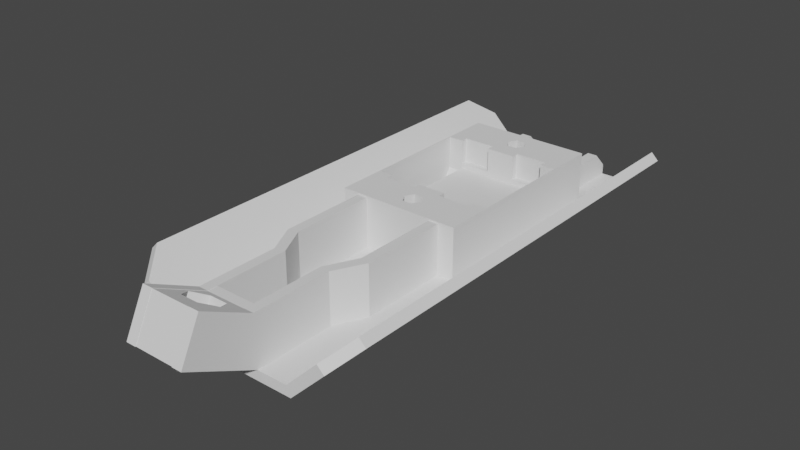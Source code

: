 # Source: FootBracket.blend  (saved by Blender 3.3.6; exported with 4.5.12 LTS)
import bpy
from mathutils import Matrix  # noqa: F401  (used for matrix-valued properties, if any)

bpy.ops.wm.read_factory_settings(use_empty=True)
scene = bpy.context.scene
scene.name = 'Scene'

# ---- collections
col_footbracket = bpy.data.collections.new('FootBracket'); scene.collection.children.link(col_footbracket)

# ---- materials (node trees are filled in below, after node groups)
mat_stldefaultmaterial = bpy.data.materials.new('STLDefaultMaterial')
mat_stldefaultmaterial.use_transparent_shadow = False

# ---- material node trees

# ---- world
world_world = bpy.data.worlds.new('World'); scene.world = world_world
world_world.use_nodes = True; world_world.node_tree.nodes.clear()
_N = world_world.node_tree.nodes; _L = world_world.node_tree.links
n0 = _N.new('ShaderNodeOutputWorld'); n0.name = 'World Output'; n0.location = (300, 300)
n1 = _N.new('ShaderNodeBackground'); n1.name = 'Background'; n1.location = (10, 300)
n1.inputs[0].default_value = (0.05088, 0.05088, 0.05088, 1.0)
_L.new(n1.outputs[0], n0.inputs[0])
n0.is_active_output = True
world_world.color = (0.05088, 0.05088, 0.05088)
world_world.use_sun_shadow = False
world_world.sun_shadow_jitter_overblur = 0.0

# ---- meshes
me_footbracket = bpy.data.meshes.new('FootBracket')
me_footbracket.from_pydata([(4.0, -43.53, -27.0), (4.0, -43.53, -17.01), (7.0, -37.53, -17.01), (7.0, -37.53, -27.0), (4.0, -59.99, -17.06), (4.0, -60.0, -17.01), (4.0, -58.04, -27.0), (4.0, -58.06, -17.06), (7.0, 20.29, -17.3), (7.0, 25.0, -22.0), (7.0, 25.0, -27.0), (7.0, 20.29, -27.0), (4.0, -73.92, -19.97), (4.0, -60.02, -26.91), (4.0, -60.0, -27.0), (4.0, -60.0, -27.0), (4.0, -60.0, -27.0), (4.0, -74.0, -20.0), (4.0, -62.0, -16.0), (4.0, -61.99, -16.08), (4.0, -69.97, -12.08), (4.0, -70.0, -12.0), (4.0, -60.01, -17.06), (4.0, -59.97, -26.94), (4.0, -59.85, -27.0), (7.0, -20.29, -17.01), (7.0, -20.29, -27.0), (7.0, 32.0, -27.0), (7.0, 32.0, -22.0), (7.0, 35.0, -25.0), (7.0, 35.0, -28.0), (7.0, 35.0, -28.0), (7.0, 35.0, -27.0), (-7.0, -37.53, -27.0), (-7.0, -37.53, -17.01), (-4.0, -43.53, -17.01), (-4.0, -43.53, -27.0), (-4.0, -58.06, -17.06), (-4.0, -58.04, -27.0), (-4.0, -60.0, -17.01), (-4.0, -59.99, -17.06), (-7.0, 25.0, -27.0), (-7.0, 25.0, -22.0), (-7.0, 20.29, -17.3), (-7.0, 20.29, -27.0), (-4.0, -69.97, -12.08), (-4.0, -61.99, -16.08), (-4.0, -62.0, -16.0), (-4.0, -74.0, -20.0), (-4.0, -60.0, -27.0), (-4.0, -60.0, -27.0), (-4.0, -60.02, -26.91), (-4.0, -73.92, -19.97), (-4.0, -70.0, -12.0), (-4.0, -60.01, -17.06), (-4.0, -60.0, -27.0), (-4.0, -59.85, -27.0), (-4.0, -59.97, -26.94), (-7.0, -20.29, -27.0), (-7.0, -20.29, -17.01), (-7.0, 35.0, -28.0), (-7.0, 35.0, -28.0), (-7.0, 35.0, -25.0), (-7.0, 32.0, -22.0), (-7.0, 32.0, -27.0), (-7.0, 35.0, -27.0), (9.0, -38.0, -27.0), (9.0, -38.0, -17.01), (6.0, -44.0, -17.01), (6.0, -44.0, -27.0), (6.0, -60.0, -17.01), (6.0, -58.18, -27.0), (9.0, 25.0, -27.0), (9.0, 25.0, -22.0), (9.0, 20.29, -17.3), (9.0, 20.29, -27.0), (6.0, -60.0, -27.0), (6.0, -60.0, -27.0), (6.0, -62.0, -16.0), (6.0, -70.0, -12.0), (6.0, -74.0, -20.0), (6.0, -60.0, -27.0), (9.0, -20.29, -27.0), (9.0, -20.29, -17.01), (9.0, 35.0, -27.0), (9.0, 35.0, -28.0), (9.0, 35.0, -28.0), (9.0, 35.0, -25.0), (9.0, 32.0, -22.0), (9.0, 32.0, -27.0), (-6.0, -44.0, -27.0), (-6.0, -44.0, -17.01), (-9.0, -38.0, -17.01), (-9.0, -38.0, -27.0), (-6.0, -60.0, -17.01), (-6.0, -58.18, -27.0), (-9.0, 20.29, -27.0), (-9.0, 20.29, -17.3), (-9.0, 25.0, -22.0), (-9.0, 25.0, -27.0), (-6.0, -60.0, -27.0), (-6.0, -60.0, -27.0), (-6.0, -74.0, -20.0), (-6.0, -70.0, -12.0), (-6.0, -62.0, -16.0), (-9.0, -20.29, -17.01), (-9.0, -20.29, -27.0), (-9.0, 32.0, -27.0), (-9.0, 32.0, -22.0), (-9.0, 35.0, -25.0), (-9.0, 35.0, -28.0), (-9.0, 35.0, -28.0), (-9.0, 35.0, -27.0), (-12.29, -20.29, -16.71), (-12.29, 20.29, -16.71), (-12.29, 20.29, -26.71), (-12.29, -20.29, -26.71), (12.29, 20.29, -26.71), (12.29, 20.29, -16.71), (12.29, -20.29, -16.71), (12.29, -20.29, -26.71), (-9.187, -12.09, -16.71), (-9.145, -10.64, -16.71), (-12.11, -10.61, -16.71), (-12.11, 10.61, -16.71), (-9.145, 10.64, -16.71), (-9.187, 12.09, -16.71), (1.9, -16.0, -16.71), (0.95, -17.65, -16.71), (-0.95, -17.65, -16.71), (-1.9, -16.0, -16.71), (-0.95, -14.35, -16.71), (-2.813, -12.09, -16.71), (0.95, -14.35, -16.71), (9.187, 12.09, -16.71), (9.145, 10.64, -16.71), (12.11, 10.61, -16.71), (2.855, -10.64, -16.71), (-2.855, -10.64, -16.71), (2.813, -12.09, -16.71), (12.11, -10.61, -16.71), (9.145, -10.64, -16.71), (9.187, -12.09, -16.71), (-1.9, 16.0, -16.71), (-2.813, 12.09, -16.71), (-0.95, 14.35, -16.71), (0.95, 14.35, -16.71), (-2.855, 10.64, -16.71), (2.855, 10.64, -16.71), (2.813, 12.09, -16.71), (-0.95, 17.65, -16.71), (1.9, 16.0, -16.71), (0.95, 17.65, -16.71), (-6.463e-05, -20.29, -27.0), (12.0, -20.29, -27.0), (-12.0, -20.29, -27.0), (12.0, 20.29, -27.0), (-12.0, 20.29, -27.0), (-6.463e-05, 20.29, -27.0), (-2.855, 10.64, -21.55), (2.855, 10.64, -21.55), (-2.855, -10.64, -21.55), (2.855, -10.64, -21.55), (2.9, -10.61, -22.61), (-2.9, -10.61, -22.61), (12.11, 10.61, -22.5), (12.1, 10.61, -23.23), (12.1, -10.61, -23.23), (12.11, -10.61, -22.5), (-9.145, 10.64, -21.55), (-9.055, 10.64, -22.55), (-2.9, 10.61, -22.61), (-12.09, 8.186, -26.91), (-12.0, 8.125, -27.0), (-9.008, 8.125, -27.0), (-9.003, 10.61, -23.23), (-12.1, 10.61, -23.23), (2.9, 10.61, -22.61), (9.055, 10.64, -22.55), (9.145, 10.64, -21.55), (-2.813, 12.09, -21.59), (-9.187, 12.09, -21.59), (9.187, 12.09, -21.59), (2.813, 12.09, -21.59), (-9.145, -10.64, -21.55), (-9.187, -12.09, -21.59), (-2.813, -12.09, -21.59), (9.145, -10.64, -21.55), (2.813, -12.09, -21.59), (9.187, -12.09, -21.59), (-12.11, -10.61, -21.5), (-12.11, 10.61, -21.5), (12.11, -10.61, -21.5), (12.11, 10.61, -21.5), (-9.003, -10.61, -23.23), (-9.008, -8.125, -27.0), (-12.11, -10.61, -22.5), (-12.1, -10.61, -23.23), (-12.11, 10.61, -22.5), (12.0, -8.125, -27.0), (9.008, -8.125, -27.0), (9.003, -10.61, -23.23), (12.09, -8.186, -26.91), (-9.055, -10.64, -22.55), (9.008, 8.125, -27.0), (12.0, 8.125, -27.0), (12.09, 8.186, -26.91), (9.003, 10.61, -23.23), (9.055, -10.64, -22.55), (-12.0, -8.125, -27.0), (-12.09, -8.186, -26.91), (-0.95, -69.44, -22.21), (0.95, -69.44, -22.21), (-1.9, -67.97, -22.94), (-0.95, -66.5, -23.68), (1.9, -67.97, -22.94), (0.95, -66.5, -23.68), (2.182, -61.99, -16.08), (3.5, -64.03, -15.05), (-3.5, -64.03, -15.05), (-2.895, -63.09, -15.52), (1.75, -66.74, -13.7), (-1.75, -66.74, -13.7), (1.75, -61.32, -16.41), (-1.75, -61.32, -16.41), (-6.463e-05, -58.04, -27.0), (-6.463e-05, -59.85, -27.0), (1.75, 19.03, -29.0), (-6.69e-05, 19.03, -29.0), (-6.69e-05, 35.0, -29.0), (12.83, 35.0, -29.0), (12.83, -60.0, -29.0), (-6.69e-05, -60.0, -29.0), (-6.69e-05, -19.03, -29.0), (1.75, -19.03, -29.0), (3.5, -16.0, -29.0), (3.5, 16.0, -29.0), (1.75, -12.97, -29.0), (-6.69e-05, -12.97, -29.0), (-6.69e-05, 12.97, -29.0), (1.75, 12.97, -29.0), (23.41, -55.0, -18.41), (19.88, -60.0, -21.95), (19.88, 35.0, -21.95), (23.41, 30.0, -18.41), (-1.75, 12.97, -29.0), (-1.75, -12.97, -29.0), (-3.5, 16.0, -29.0), (-3.5, -16.0, -29.0), (-1.75, 19.03, -29.0), (-12.83, -60.0, -29.0), (-12.83, 35.0, -29.0), (-1.75, -19.03, -29.0), (-23.41, -55.0, -18.41), (-23.41, 30.0, -18.41), (-19.88, 35.0, -21.95), (-19.88, -60.0, -21.95), (-6.463e-05, -60.0, -27.0), (12.0, -60.0, -27.0), (-6.463e-05, 35.0, -27.0), (12.0, 35.0, -27.0), (18.46, -60.0, -20.54), (22.0, -55.0, -17.0), (22.0, 30.0, -17.0), (18.46, 35.0, -20.54), (-12.0, 35.0, -27.0), (-12.0, -60.0, -27.0), (-18.46, 35.0, -20.54), (-22.0, 30.0, -17.0), (-22.0, -55.0, -17.0), (-18.46, -60.0, -20.54), (-0.95, -17.65, -26.0), (-1.9, -16.0, -26.0), (0.95, -17.65, -26.0), (1.9, -16.0, -26.0), (0.95, -14.35, -26.0), (-0.95, -14.35, -26.0), (-1.75, -19.03, -28.0), (-3.5, -16.0, -28.0), (1.75, -19.03, -28.0), (3.5, -16.0, -28.0), (1.75, -12.97, -28.0), (-1.75, -12.97, -28.0), (-0.95, 14.35, -26.0), (-1.9, 16.0, -26.0), (0.95, 14.35, -26.0), (1.9, 16.0, -26.0), (0.95, 17.65, -26.0), (-0.95, 17.65, -26.0), (-1.75, 12.97, -28.0), (-3.5, 16.0, -28.0), (1.75, 12.97, -28.0), (3.5, 16.0, -28.0), (1.75, 19.03, -28.0), (-1.75, 19.03, -28.0), (-0.95, -64.98, -20.63), (-1.9, -66.45, -19.89), (0.95, -64.98, -20.63), (1.9, -66.45, -19.89), (0.95, -67.92, -19.16), (-0.95, -67.92, -19.16), (-1.75, -62.84, -19.46), (-3.5, -65.55, -18.11), (1.75, -62.84, -19.46), (3.5, -65.55, -18.11), (1.75, -68.26, -16.75), (-1.75, -68.26, -16.75)], [], [(0, 1, 2), (0, 2, 3), (4, 5, 1), (1, 0, 6), (7, 4, 1), (1, 6, 7), (8, 9, 10), (8, 10, 11), (12, 13, 14), (15, 16, 17), (12, 14, 15), (18, 19, 20), (12, 15, 17), (21, 18, 20), (20, 12, 17), (17, 21, 20), (22, 19, 18), (18, 5, 4), (18, 4, 22), (13, 23, 24), (13, 24, 14), (3, 2, 25), (3, 25, 26), (27, 28, 29), (29, 30, 31), (32, 27, 29), (29, 31, 32), (10, 9, 28), (10, 28, 27), (33, 34, 35), (33, 35, 36), (37, 38, 36), (35, 39, 40), (37, 36, 35), (37, 35, 40), (41, 42, 43), (41, 43, 44), (45, 46, 47), (48, 49, 50), (50, 51, 52), (45, 47, 53), (48, 50, 52), (52, 45, 53), (53, 48, 52), (46, 54, 40), (40, 39, 47), (40, 47, 46), (55, 56, 57), (51, 50, 55), (55, 57, 51), (58, 59, 34), (58, 34, 33), (60, 61, 62), (62, 63, 64), (65, 60, 62), (62, 64, 65), (64, 63, 42), (64, 42, 41), (66, 67, 68), (66, 68, 69), (69, 68, 70), (69, 70, 71), (72, 73, 74), (72, 74, 75), (76, 77, 78), (78, 79, 80), (80, 81, 76), (76, 78, 80), (71, 70, 78), (71, 78, 77), (82, 83, 67), (82, 67, 66), (84, 85, 86), (87, 88, 89), (84, 86, 87), (87, 89, 84), (89, 88, 73), (89, 73, 72), (90, 91, 92), (90, 92, 93), (94, 91, 90), (94, 90, 95), (96, 97, 98), (96, 98, 99), (100, 101, 102), (102, 103, 104), (102, 104, 100), (104, 94, 95), (104, 95, 100), (92, 105, 106), (92, 106, 93), (107, 108, 109), (109, 110, 111), (112, 107, 109), (109, 111, 112), (99, 98, 108), (99, 108, 107), (80, 17, 16), (80, 16, 81), (21, 17, 80), (21, 80, 79), (2, 1, 68), (2, 68, 67), (25, 2, 67), (25, 67, 83), (1, 5, 70), (1, 70, 68), (74, 73, 9), (74, 9, 8), (5, 18, 78), (5, 78, 70), (18, 21, 79), (18, 79, 78), (30, 29, 87), (30, 87, 86), (29, 28, 88), (29, 88, 87), (28, 9, 73), (28, 73, 88), (31, 30, 86), (31, 86, 85), (48, 102, 101), (48, 101, 49), (48, 53, 103), (48, 103, 102), (35, 34, 92), (35, 92, 91), (92, 34, 59), (92, 59, 105), (39, 35, 91), (39, 91, 94), (43, 42, 98), (43, 98, 97), (47, 39, 94), (47, 94, 104), (53, 47, 104), (53, 104, 103), (62, 61, 110), (62, 110, 109), (63, 62, 109), (63, 109, 108), (42, 63, 108), (42, 108, 98), (111, 110, 61), (111, 61, 60), (113, 114, 115), (113, 115, 116), (117, 118, 119), (117, 119, 120), (121, 122, 123), (124, 125, 126), (124, 126, 114), (119, 127, 128), (119, 128, 129), (124, 114, 113), (123, 124, 113), (113, 119, 129), (130, 131, 132), (113, 129, 130), (121, 123, 113), (130, 132, 121), (121, 113, 130), (133, 127, 119), (118, 134, 135), (118, 135, 136), (132, 131, 133), (137, 138, 132), (139, 137, 132), (132, 133, 119), (119, 118, 136), (140, 141, 142), (119, 136, 140), (139, 132, 119), (119, 140, 142), (119, 142, 139), (143, 126, 144), (143, 144, 145), (146, 145, 144), (144, 147, 148), (149, 134, 118), (144, 148, 149), (146, 144, 149), (114, 126, 143), (114, 143, 150), (146, 149, 118), (151, 146, 118), (118, 114, 150), (152, 151, 118), (118, 150, 152), (25, 83, 119), (119, 113, 105), (59, 58, 153), (119, 105, 59), (153, 26, 25), (25, 119, 59), (25, 59, 153), (82, 154, 120), (120, 119, 83), (120, 83, 82), (113, 116, 155), (155, 106, 105), (155, 105, 113), (118, 117, 156), (156, 75, 74), (156, 74, 118), (96, 157, 115), (115, 114, 97), (115, 97, 96), (97, 114, 118), (118, 74, 8), (8, 11, 158), (158, 44, 43), (43, 97, 118), (8, 158, 43), (118, 8, 43), (147, 159, 160), (147, 160, 148), (161, 162, 163), (161, 163, 164), (165, 166, 167), (165, 167, 168), (169, 170, 171), (169, 171, 159), (172, 173, 174), (174, 175, 176), (174, 176, 172), (160, 177, 178), (160, 178, 179), (169, 159, 180), (169, 180, 181), (160, 179, 182), (160, 182, 183), (161, 184, 185), (161, 185, 186), (187, 162, 188), (187, 188, 189), (123, 190, 191), (123, 191, 124), (192, 187, 141), (192, 141, 140), (193, 192, 140), (193, 140, 136), (124, 191, 169), (124, 169, 125), (135, 179, 193), (135, 193, 136), (184, 190, 123), (184, 123, 122), (149, 183, 182), (149, 182, 134), (126, 181, 180), (126, 180, 144), (180, 159, 147), (180, 147, 144), (125, 169, 181), (125, 181, 126), (182, 179, 135), (182, 135, 134), (148, 160, 183), (148, 183, 149), (189, 188, 139), (189, 139, 142), (186, 185, 121), (186, 121, 132), (121, 185, 184), (121, 184, 122), (161, 186, 132), (161, 132, 138), (139, 188, 162), (139, 162, 137), (187, 189, 142), (187, 142, 141), (194, 175, 174), (194, 174, 195), (196, 197, 176), (196, 176, 198), (199, 200, 201), (201, 167, 202), (201, 202, 199), (198, 176, 175), (198, 175, 170), (170, 175, 194), (170, 194, 203), (203, 194, 197), (203, 197, 196), (204, 205, 206), (206, 166, 207), (206, 207, 204), (178, 207, 166), (178, 166, 165), (168, 167, 201), (168, 201, 208), (208, 201, 207), (208, 207, 178), (204, 207, 201), (204, 201, 200), (167, 166, 206), (167, 206, 202), (195, 209, 210), (210, 197, 194), (210, 194, 195), (172, 176, 197), (172, 197, 210), (159, 171, 177), (159, 177, 160), (162, 161, 138), (162, 138, 137), (184, 203, 196), (184, 196, 190), (191, 198, 170), (191, 170, 169), (190, 196, 198), (190, 198, 191), (192, 168, 208), (192, 208, 187), (179, 178, 165), (179, 165, 193), (193, 165, 168), (193, 168, 192), (163, 208, 178), (163, 178, 177), (203, 164, 171), (203, 171, 170), (187, 208, 163), (187, 163, 162), (161, 164, 203), (161, 203, 184), (177, 171, 164), (177, 164, 163), (12, 52, 211), (12, 211, 212), (213, 211, 52), (51, 57, 23), (213, 52, 51), (214, 213, 51), (51, 23, 13), (12, 212, 215), (216, 214, 51), (13, 12, 215), (216, 51, 13), (13, 215, 216), (19, 217, 218), (20, 19, 218), (219, 220, 46), (219, 46, 45), (20, 218, 221), (222, 219, 45), (20, 221, 222), (45, 20, 222), (223, 217, 19), (54, 46, 220), (54, 220, 224), (223, 19, 22), (54, 224, 223), (22, 54, 223), (12, 20, 45), (12, 45, 52), (37, 40, 54), (54, 22, 4), (4, 7, 37), (54, 4, 37), (38, 37, 7), (7, 6, 225), (7, 225, 38), (56, 226, 24), (24, 23, 57), (24, 57, 56), (227, 228, 229), (230, 231, 232), (232, 233, 234), (232, 234, 235), (227, 229, 230), (236, 227, 230), (230, 232, 235), (237, 238, 239), (230, 235, 237), (236, 230, 237), (237, 239, 240), (237, 240, 236), (241, 242, 231), (231, 230, 243), (243, 244, 241), (231, 243, 241), (245, 239, 238), (245, 238, 246), (247, 245, 246), (247, 246, 248), (229, 228, 249), (229, 249, 247), (232, 250, 251), (252, 233, 232), (248, 252, 232), (251, 229, 247), (248, 232, 251), (247, 248, 251), (253, 254, 255), (255, 251, 250), (250, 256, 253), (255, 250, 253), (24, 226, 257), (257, 15, 14), (257, 14, 24), (71, 77, 76), (76, 258, 154), (154, 82, 66), (66, 69, 71), (71, 76, 154), (154, 66, 71), (26, 153, 225), (225, 6, 0), (0, 3, 26), (225, 0, 26), (10, 27, 32), (32, 259, 158), (158, 11, 10), (32, 158, 10), (200, 199, 205), (200, 205, 204), (75, 156, 260), (260, 84, 89), (89, 72, 75), (260, 89, 75), (205, 199, 202), (205, 202, 206), (120, 154, 258), (258, 261, 262), (262, 263, 264), (264, 260, 156), (264, 156, 117), (258, 262, 264), (264, 117, 120), (120, 258, 264), (195, 174, 173), (195, 173, 209), (225, 153, 58), (58, 33, 36), (36, 38, 225), (58, 36, 225), (99, 107, 112), (112, 265, 157), (157, 96, 99), (112, 157, 99), (95, 90, 93), (93, 106, 155), (155, 266, 100), (100, 95, 93), (93, 155, 100), (44, 158, 259), (259, 65, 64), (41, 44, 259), (259, 64, 41), (55, 257, 226), (55, 226, 56), (115, 157, 265), (265, 267, 268), (268, 269, 270), (270, 266, 155), (270, 155, 116), (265, 268, 270), (270, 116, 115), (265, 270, 115), (210, 209, 173), (210, 173, 172), (16, 15, 257), (257, 232, 231), (231, 258, 76), (231, 76, 81), (16, 257, 231), (16, 231, 81), (85, 84, 260), (230, 229, 259), (259, 32, 31), (85, 260, 230), (230, 259, 31), (85, 230, 31), (231, 242, 261), (231, 261, 258), (243, 230, 260), (243, 260, 264), (244, 243, 264), (244, 264, 263), (241, 244, 263), (241, 263, 262), (242, 241, 262), (242, 262, 261), (101, 100, 266), (266, 250, 232), (232, 257, 55), (55, 50, 49), (101, 266, 232), (232, 55, 49), (101, 232, 49), (60, 65, 259), (259, 229, 251), (251, 265, 112), (251, 112, 111), (60, 259, 251), (60, 251, 111), (256, 250, 266), (256, 266, 270), (251, 255, 267), (251, 267, 265), (255, 254, 268), (255, 268, 267), (254, 253, 269), (254, 269, 268), (253, 256, 270), (253, 270, 269), (129, 271, 272), (129, 272, 130), (273, 271, 129), (273, 129, 128), (274, 273, 128), (274, 128, 127), (275, 274, 127), (275, 127, 133), (276, 275, 133), (276, 133, 131), (130, 272, 276), (130, 276, 131), (272, 271, 277), (272, 277, 278), (271, 273, 279), (271, 279, 277), (273, 274, 280), (273, 280, 279), (274, 275, 281), (274, 281, 280), (275, 276, 282), (275, 282, 281), (276, 272, 278), (276, 278, 282), (248, 278, 277), (248, 277, 252), (234, 233, 252), (252, 277, 279), (252, 279, 234), (234, 279, 280), (234, 280, 235), (235, 280, 281), (235, 281, 237), (246, 238, 237), (237, 281, 282), (237, 282, 246), (246, 282, 278), (246, 278, 248), (145, 283, 284), (145, 284, 143), (285, 283, 145), (285, 145, 146), (286, 285, 146), (286, 146, 151), (287, 286, 151), (287, 151, 152), (288, 287, 152), (288, 152, 150), (143, 284, 288), (143, 288, 150), (284, 283, 289), (284, 289, 290), (283, 285, 291), (283, 291, 289), (285, 286, 292), (285, 292, 291), (286, 287, 293), (286, 293, 292), (287, 288, 294), (287, 294, 293), (288, 284, 290), (288, 290, 294), (247, 290, 289), (247, 289, 245), (240, 239, 245), (245, 289, 291), (245, 291, 240), (240, 291, 292), (240, 292, 236), (236, 292, 293), (236, 293, 227), (249, 228, 227), (227, 293, 294), (227, 294, 249), (249, 294, 290), (249, 290, 247), (214, 295, 296), (214, 296, 213), (216, 297, 295), (216, 295, 214), (215, 298, 297), (215, 297, 216), (212, 299, 298), (212, 298, 215), (211, 300, 299), (211, 299, 212), (213, 296, 300), (213, 300, 211), (296, 295, 301), (296, 301, 302), (301, 295, 297), (301, 297, 303), (304, 303, 297), (304, 297, 298), (298, 299, 305), (298, 305, 304), (299, 300, 306), (299, 306, 305), (300, 296, 302), (300, 302, 306), (220, 219, 302), (302, 301, 224), (302, 224, 220), (301, 303, 223), (301, 223, 224), (217, 223, 303), (303, 304, 218), (303, 218, 217), (218, 304, 305), (218, 305, 221), (305, 306, 222), (305, 222, 221), (222, 306, 302), (222, 302, 219)])
me_footbracket.materials.append(mat_stldefaultmaterial)
me_footbracket.update()

# ---- objects
ob_footbracket = bpy.data.objects.new('FootBracket', me_footbracket)

# ---- transforms, parenting, visibility, modifiers, constraints
ob_footbracket.location = (0.0, 0.0, 0.0)

# ---- collection membership
col_footbracket.objects.link(ob_footbracket)

# ---- scene / render settings (as saved in the file)
scene.frame_start = 1; scene.frame_end = 250; scene.frame_set(1)
scene.render.engine = 'BLENDER_EEVEE_NEXT'
scene.cycles.sampling_pattern = 'TABULATED_SOBOL'
scene.cycles.use_light_tree = False
scene.view_settings.view_transform = 'Filmic'
scene.unit_settings.scale_length = 0.001
bpy.context.view_layer.update()

# ---- added for rendering (the .blend has no active camera and no usable light): camera, sun
cam_auto = bpy.data.cameras.new('AutoCamera')
cam_auto.lens = 50.0
cam_auto.sensor_width = 36.0
cam_auto.clip_end = 1946.0
ob_auto_camera = bpy.data.objects.new('AutoCamera', cam_auto)
scene.collection.objects.link(ob_auto_camera)
ob_auto_camera.location = (110.884, -152.561, 68.2071)
ob_auto_camera.rotation_euler = (1.09748, -7.21219e-08, 0.694738)
scene.camera = ob_auto_camera
light_auto_sun = bpy.data.lights.new('AutoSun', 'SUN')
light_auto_sun.energy = 3.0
light_auto_sun.angle = 0.0523599
ob_auto_sun = bpy.data.objects.new('AutoSun', light_auto_sun)
scene.collection.objects.link(ob_auto_sun)
ob_auto_sun.rotation_euler = (0.872665, 0.174533, 0.523599)
bpy.context.view_layer.update()
